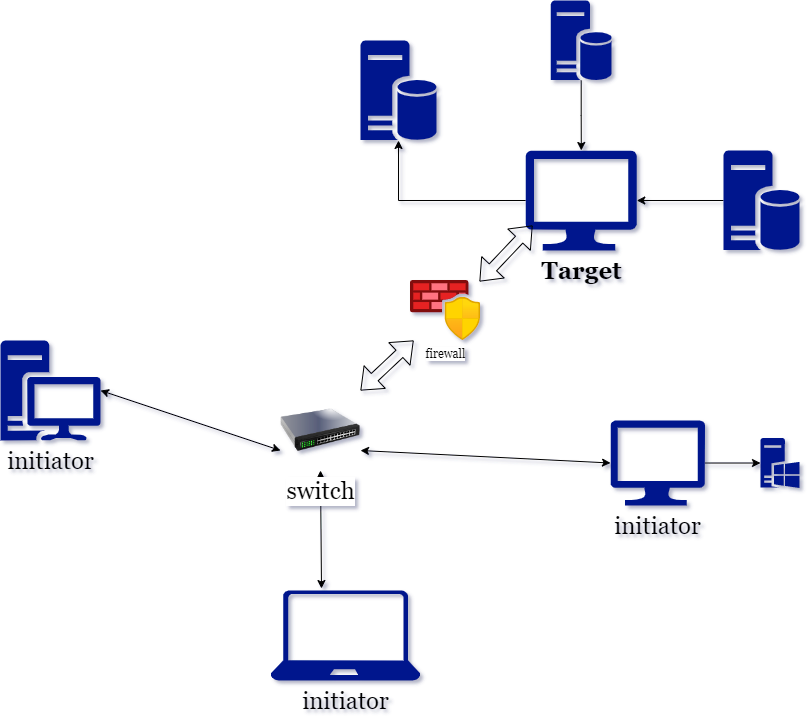

The diagram above was exported from draw.io. Its source (the exported page's mxGraphModel, read from the mxfile embedded in the PNG):
<mxGraphModel dx="1422" dy="794" grid="1" gridSize="10" guides="1" tooltips="1" connect="1" arrows="1" fold="1" page="1" pageScale="1" pageWidth="850" pageHeight="1100" background="#ffffff" math="0" shadow="1">
  <root>
    <mxCell id="0" />
    <mxCell id="1" parent="0" />
    <mxCell id="_DvIEautqo0oDNhwB9Bx-1" value="" style="sketch=0;aspect=fixed;pointerEvents=1;shadow=0;dashed=0;html=1;strokeColor=none;labelPosition=center;verticalLabelPosition=bottom;verticalAlign=top;align=center;fillColor=#00188D;shape=mxgraph.mscae.enterprise.database_server" parent="1" vertex="1">
      <mxGeometry x="400" y="40" width="76" height="100" as="geometry" />
    </mxCell>
    <mxCell id="_DvIEautqo0oDNhwB9Bx-7" value="" style="edgeStyle=orthogonalEdgeStyle;rounded=0;orthogonalLoop=1;jettySize=auto;html=1;" parent="1" source="_DvIEautqo0oDNhwB9Bx-6" target="_DvIEautqo0oDNhwB9Bx-1" edge="1">
      <mxGeometry relative="1" as="geometry" />
    </mxCell>
    <mxCell id="_DvIEautqo0oDNhwB9Bx-6" value="&lt;b&gt;&lt;font style=&quot;font-size: 24px;&quot; face=&quot;Georgia&quot;&gt;Target&lt;/font&gt;&lt;/b&gt;" style="sketch=0;aspect=fixed;pointerEvents=1;shadow=0;dashed=0;html=1;strokeColor=none;labelPosition=center;verticalLabelPosition=bottom;verticalAlign=top;align=center;fillColor=#00188D;shape=mxgraph.azure.computer" parent="1" vertex="1">
      <mxGeometry x="565.16" y="150" width="111.12" height="100" as="geometry" />
    </mxCell>
    <mxCell id="_DvIEautqo0oDNhwB9Bx-11" value="" style="edgeStyle=orthogonalEdgeStyle;rounded=0;orthogonalLoop=1;jettySize=auto;html=1;" parent="1" source="_DvIEautqo0oDNhwB9Bx-8" target="_DvIEautqo0oDNhwB9Bx-6" edge="1">
      <mxGeometry relative="1" as="geometry" />
    </mxCell>
    <mxCell id="_DvIEautqo0oDNhwB9Bx-8" value="" style="sketch=0;aspect=fixed;pointerEvents=1;shadow=0;dashed=0;html=1;strokeColor=none;labelPosition=center;verticalLabelPosition=bottom;verticalAlign=top;align=center;fillColor=#00188D;shape=mxgraph.mscae.enterprise.database_server" parent="1" vertex="1">
      <mxGeometry x="590.3199999999999" width="60.8" height="80" as="geometry" />
    </mxCell>
    <mxCell id="_DvIEautqo0oDNhwB9Bx-10" value="" style="edgeStyle=orthogonalEdgeStyle;rounded=0;orthogonalLoop=1;jettySize=auto;html=1;" parent="1" source="_DvIEautqo0oDNhwB9Bx-9" target="_DvIEautqo0oDNhwB9Bx-6" edge="1">
      <mxGeometry relative="1" as="geometry" />
    </mxCell>
    <mxCell id="_DvIEautqo0oDNhwB9Bx-9" value="" style="sketch=0;aspect=fixed;pointerEvents=1;shadow=0;dashed=0;html=1;strokeColor=none;labelPosition=center;verticalLabelPosition=bottom;verticalAlign=top;align=center;fillColor=#00188D;shape=mxgraph.mscae.enterprise.database_server" parent="1" vertex="1">
      <mxGeometry x="763" y="150" width="76" height="100" as="geometry" />
    </mxCell>
    <mxCell id="_DvIEautqo0oDNhwB9Bx-16" value="initiator" style="sketch=0;aspect=fixed;pointerEvents=1;shadow=0;dashed=0;html=1;strokeColor=none;labelPosition=center;verticalLabelPosition=bottom;verticalAlign=top;align=center;fillColor=#00188D;shape=mxgraph.mscae.enterprise.workstation_client;fontFamily=Georgia;fontSize=24;" parent="1" vertex="1">
      <mxGeometry x="40" y="340" width="100" height="100" as="geometry" />
    </mxCell>
    <mxCell id="_DvIEautqo0oDNhwB9Bx-17" value="" style="sketch=0;aspect=fixed;pointerEvents=1;shadow=0;dashed=0;html=1;strokeColor=none;labelPosition=center;verticalLabelPosition=bottom;verticalAlign=top;align=center;fillColor=#00188D;shape=mxgraph.mscae.enterprise.windows_server;fontFamily=Georgia;fontSize=24;" parent="1" vertex="1">
      <mxGeometry x="800" y="437.51" width="39" height="50" as="geometry" />
    </mxCell>
    <mxCell id="_DvIEautqo0oDNhwB9Bx-18" value="initiator" style="sketch=0;aspect=fixed;pointerEvents=1;shadow=0;dashed=0;html=1;strokeColor=none;labelPosition=center;verticalLabelPosition=bottom;verticalAlign=top;align=center;fillColor=#00188D;shape=mxgraph.azure.laptop;fontFamily=Georgia;fontSize=24;" parent="1" vertex="1">
      <mxGeometry x="310" y="590" width="150" height="90" as="geometry" />
    </mxCell>
    <mxCell id="_DvIEautqo0oDNhwB9Bx-20" value="" style="edgeStyle=orthogonalEdgeStyle;rounded=0;orthogonalLoop=1;jettySize=auto;html=1;fontFamily=Georgia;fontSize=24;" parent="1" source="_DvIEautqo0oDNhwB9Bx-19" target="_DvIEautqo0oDNhwB9Bx-17" edge="1">
      <mxGeometry relative="1" as="geometry" />
    </mxCell>
    <mxCell id="_DvIEautqo0oDNhwB9Bx-19" value="initiator" style="sketch=0;aspect=fixed;pointerEvents=1;shadow=0;dashed=0;html=1;strokeColor=none;labelPosition=center;verticalLabelPosition=bottom;verticalAlign=top;align=center;fillColor=#00188D;shape=mxgraph.azure.computer;fontFamily=Georgia;fontSize=24;" parent="1" vertex="1">
      <mxGeometry x="650" y="420" width="94.45" height="85.01" as="geometry" />
    </mxCell>
    <mxCell id="_DvIEautqo0oDNhwB9Bx-23" value="firewall" style="aspect=fixed;html=1;points=[];align=center;image;fontSize=12;image=img/lib/azure2/networking/Azure_Firewall_Manager.svg;fontFamily=Georgia;" parent="1" vertex="1">
      <mxGeometry x="450" y="280" width="70" height="60" as="geometry" />
    </mxCell>
    <mxCell id="_DvIEautqo0oDNhwB9Bx-25" value="" style="shape=flexArrow;endArrow=classic;startArrow=classic;html=1;rounded=0;fontFamily=Georgia;fontSize=24;entryX=0.062;entryY=0.75;entryDx=0;entryDy=0;entryPerimeter=0;exitX=0.986;exitY=0.017;exitDx=0;exitDy=0;exitPerimeter=0;" parent="1" source="_DvIEautqo0oDNhwB9Bx-23" target="_DvIEautqo0oDNhwB9Bx-6" edge="1">
      <mxGeometry width="100" height="100" relative="1" as="geometry">
        <mxPoint x="510" y="300" as="sourcePoint" />
        <mxPoint x="560" y="220" as="targetPoint" />
      </mxGeometry>
    </mxCell>
    <mxCell id="_DvIEautqo0oDNhwB9Bx-26" value="" style="endArrow=classic;startArrow=classic;html=1;rounded=0;fontFamily=Georgia;fontSize=24;entryX=0;entryY=0.75;entryDx=0;entryDy=0;exitX=1;exitY=0.5;exitDx=0;exitDy=0;exitPerimeter=0;" parent="1" source="_DvIEautqo0oDNhwB9Bx-16" target="_DvIEautqo0oDNhwB9Bx-32" edge="1">
      <mxGeometry width="50" height="50" relative="1" as="geometry">
        <mxPoint x="180" y="430" as="sourcePoint" />
        <mxPoint x="320" y="418" as="targetPoint" />
      </mxGeometry>
    </mxCell>
    <mxCell id="_DvIEautqo0oDNhwB9Bx-27" value="" style="endArrow=classic;startArrow=classic;html=1;rounded=0;fontFamily=Georgia;fontSize=24;entryX=0;entryY=0.5;entryDx=0;entryDy=0;exitX=1;exitY=0.75;exitDx=0;exitDy=0;entryPerimeter=0;" parent="1" source="_DvIEautqo0oDNhwB9Bx-32" target="_DvIEautqo0oDNhwB9Bx-19" edge="1">
      <mxGeometry width="50" height="50" relative="1" as="geometry">
        <mxPoint x="395" y="420" as="sourcePoint" />
        <mxPoint x="575" y="448" as="targetPoint" />
      </mxGeometry>
    </mxCell>
    <mxCell id="_DvIEautqo0oDNhwB9Bx-30" value="" style="endArrow=classic;startArrow=classic;html=1;rounded=0;fontFamily=Georgia;fontSize=24;exitX=0.5;exitY=1;exitDx=0;exitDy=0;entryX=0.34;entryY=-0.022;entryDx=0;entryDy=0;entryPerimeter=0;" parent="1" source="_DvIEautqo0oDNhwB9Bx-32" target="_DvIEautqo0oDNhwB9Bx-18" edge="1">
      <mxGeometry width="50" height="50" relative="1" as="geometry">
        <mxPoint x="360" y="438" as="sourcePoint" />
        <mxPoint x="360" y="580" as="targetPoint" />
      </mxGeometry>
    </mxCell>
    <mxCell id="_DvIEautqo0oDNhwB9Bx-31" value="" style="shape=flexArrow;endArrow=classic;startArrow=classic;html=1;rounded=0;fontFamily=Georgia;fontSize=24;exitX=1;exitY=0;exitDx=0;exitDy=0;" parent="1" source="_DvIEautqo0oDNhwB9Bx-32" target="_DvIEautqo0oDNhwB9Bx-23" edge="1">
      <mxGeometry width="100" height="100" relative="1" as="geometry">
        <mxPoint x="388.3042058252426" y="403" as="sourcePoint" />
        <mxPoint x="449.99943999999977" y="330" as="targetPoint" />
      </mxGeometry>
    </mxCell>
    <mxCell id="_DvIEautqo0oDNhwB9Bx-32" value="switch" style="image;html=1;image=img/lib/clip_art/networking/Switch_128x128.png;fontFamily=Georgia;fontSize=24;" parent="1" vertex="1">
      <mxGeometry x="320" y="390" width="80" height="80" as="geometry" />
    </mxCell>
  </root>
</mxGraphModel>